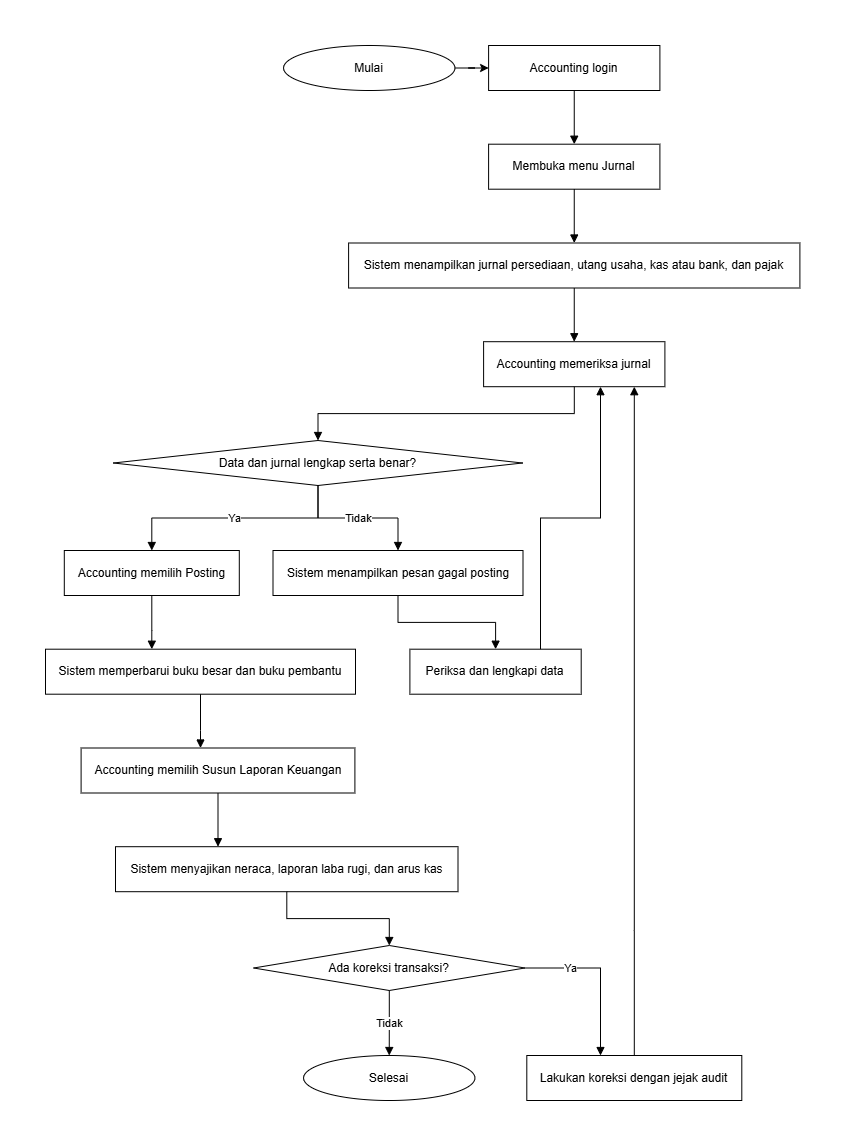

The diagram above was exported from draw.io. Its source (the exported page's mxGraphModel, read from the mxfile embedded in the PNG):
<mxGraphModel dx="1711" dy="979" grid="1" gridSize="10" guides="1" tooltips="1" connect="1" arrows="1" fold="1" page="1" pageScale="1" pageWidth="844" pageHeight="1144" math="0" shadow="0">
  <root>
    <mxCell id="0" />
    <mxCell id="1" parent="0" />
    <mxCell id="NymFFQCAjXk2eR-Qt8Kq-1" edge="1" parent="1" source="A" style="edgeStyle=orthogonalEdgeStyle;rounded=0;orthogonalLoop=1;jettySize=auto;html=1;defaultLabelBackgroundColor=page;" target="B" value="">
      <mxGeometry relative="1" as="geometry" />
    </mxCell>
    <mxCell id="A" parent="1" style="ellipse;whiteSpace=wrap;html=1;aspect=fixed;" value="Mulai" vertex="1">
      <mxGeometry height="45" width="171.3" x="283.1" y="45" as="geometry" />
    </mxCell>
    <mxCell id="B" parent="1" style="rounded=0;whiteSpace=wrap;html=1;" value="Accounting login" vertex="1">
      <mxGeometry height="45" width="171.3" x="488.1" y="45" as="geometry" />
    </mxCell>
    <mxCell id="C" parent="1" style="rounded=0;whiteSpace=wrap;html=1;" value="Membuka menu Jurnal" vertex="1">
      <mxGeometry height="45" width="171.3" x="488.1" y="143.7" as="geometry" />
    </mxCell>
    <mxCell id="D" parent="1" style="parallelogram;whiteSpace=wrap;html=1;" value="Sistem menampilkan jurnal persediaan, utang usaha, kas atau bank, dan pajak" vertex="1">
      <mxGeometry height="45" width="451.3" x="348.1" y="242.5" as="geometry" />
    </mxCell>
    <mxCell id="E" parent="1" style="rounded=0;whiteSpace=wrap;html=1;" value="Accounting memeriksa jurnal" vertex="1">
      <mxGeometry height="45" width="181.3" x="483.1" y="341.2" as="geometry" />
    </mxCell>
    <mxCell id="F" parent="1" style="rhombus;whiteSpace=wrap;html=1;" value="Data dan jurnal lengkap serta benar?" vertex="1">
      <mxGeometry height="45" width="409" x="113" y="440" as="geometry" />
    </mxCell>
    <mxCell id="G" parent="1" style="parallelogram;whiteSpace=wrap;html=1;" value="Sistem menampilkan pesan gagal posting" vertex="1">
      <mxGeometry height="45" width="250" x="272.5" y="550" as="geometry" />
    </mxCell>
    <mxCell id="H" parent="1" style="rounded=0;whiteSpace=wrap;html=1;" value="Periksa dan lengkapi data" vertex="1">
      <mxGeometry height="45" width="171.3" x="409.4" y="648.7" as="geometry" />
    </mxCell>
    <mxCell id="I" parent="1" style="rounded=0;whiteSpace=wrap;html=1;" value="Accounting memilih Posting" vertex="1">
      <mxGeometry height="45" width="175" x="63.8" y="550" as="geometry" />
    </mxCell>
    <mxCell id="J" parent="1" style="rounded=0;whiteSpace=wrap;html=1;" value="Sistem memperbarui buku besar dan buku pembantu" vertex="1">
      <mxGeometry height="45" width="310" x="45" y="648.7" as="geometry" />
    </mxCell>
    <mxCell id="K" parent="1" style="rounded=0;whiteSpace=wrap;html=1;" value="Accounting memilih Susun Laporan Keuangan" vertex="1">
      <mxGeometry height="45" width="273.8" x="80.6" y="747.5" as="geometry" />
    </mxCell>
    <mxCell id="L" parent="1" style="parallelogram;whiteSpace=wrap;html=1;" value="Sistem menyajikan neraca, laporan laba rugi, dan arus kas" vertex="1">
      <mxGeometry height="45" width="342.5" x="115" y="846.2" as="geometry" />
    </mxCell>
    <mxCell id="M" parent="1" style="rhombus;whiteSpace=wrap;html=1;" value="Ada koreksi transaksi?" vertex="1">
      <mxGeometry height="45" width="271.2" x="253.2" y="945" as="geometry" />
    </mxCell>
    <mxCell id="N" parent="1" style="rounded=0;whiteSpace=wrap;html=1;" value="Lakukan koreksi dengan jejak audit" vertex="1">
      <mxGeometry height="45" width="215" x="526.3" y="1055" as="geometry" />
    </mxCell>
    <mxCell id="O" parent="1" style="ellipse;whiteSpace=wrap;html=1;aspect=fixed;" value="Selesai" vertex="1">
      <mxGeometry height="45" width="171.3" x="303.1" y="1055" as="geometry" />
    </mxCell>
    <mxCell id="e1" edge="1" parent="1" source="B" style="edgeStyle=orthogonalEdgeStyle;rounded=0;orthogonalLoop=1;jettySize=auto;html=1;endArrow=block;endFill=1;" target="C" value="">
      <mxGeometry relative="1" as="geometry" />
    </mxCell>
    <mxCell id="e2" edge="1" parent="1" source="C" style="edgeStyle=orthogonalEdgeStyle;rounded=0;orthogonalLoop=1;jettySize=auto;html=1;endArrow=block;endFill=1;" target="D" value="">
      <mxGeometry relative="1" as="geometry" />
    </mxCell>
    <mxCell id="e3" edge="1" parent="1" source="D" style="edgeStyle=orthogonalEdgeStyle;rounded=0;orthogonalLoop=1;jettySize=auto;html=1;endArrow=block;endFill=1;" target="E" value="">
      <mxGeometry relative="1" as="geometry" />
    </mxCell>
    <mxCell id="e4" edge="1" parent="1" source="E" style="edgeStyle=orthogonalEdgeStyle;rounded=0;orthogonalLoop=1;jettySize=auto;html=1;endArrow=block;endFill=1;" target="F" value="">
      <mxGeometry relative="1" as="geometry" />
    </mxCell>
    <mxCell id="e5" edge="1" parent="1" source="F" style="edgeStyle=orthogonalEdgeStyle;rounded=0;orthogonalLoop=1;jettySize=auto;html=1;endArrow=block;endFill=1;" target="G" value="Tidak">
      <mxGeometry relative="1" as="geometry" />
    </mxCell>
    <mxCell id="e6" edge="1" parent="1" source="G" style="edgeStyle=orthogonalEdgeStyle;rounded=0;orthogonalLoop=1;jettySize=auto;html=1;endArrow=block;endFill=1;" target="H" value="">
      <mxGeometry relative="1" as="geometry" />
    </mxCell>
    <mxCell id="e7" edge="1" parent="1" source="H" style="edgeStyle=orthogonalEdgeStyle;rounded=0;orthogonalLoop=1;jettySize=auto;html=1;endArrow=block;endFill=1;" target="E" value="">
      <mxGeometry relative="1" x="-0.0691" as="geometry">
        <Array as="points">
          <mxPoint x="540" y="517.5" />
          <mxPoint x="600" y="517.5" />
        </Array>
      </mxGeometry>
    </mxCell>
    <mxCell id="e8" edge="1" parent="1" source="F" style="edgeStyle=orthogonalEdgeStyle;rounded=0;orthogonalLoop=1;jettySize=auto;html=1;endArrow=block;endFill=1;" target="I" value="Ya">
      <mxGeometry relative="1" as="geometry" />
    </mxCell>
    <mxCell id="e9" edge="1" parent="1" source="I" style="edgeStyle=orthogonalEdgeStyle;rounded=0;orthogonalLoop=1;jettySize=auto;html=1;endArrow=block;endFill=1;" target="J" value="">
      <mxGeometry relative="1" as="geometry">
        <Array as="points">
          <mxPoint x="151.3" y="630" />
          <mxPoint x="151.3" y="630" />
        </Array>
      </mxGeometry>
    </mxCell>
    <mxCell id="e10" edge="1" parent="1" source="J" style="edgeStyle=orthogonalEdgeStyle;rounded=0;orthogonalLoop=1;jettySize=auto;html=1;endArrow=block;endFill=1;" target="K" value="">
      <mxGeometry relative="1" as="geometry">
        <Array as="points">
          <mxPoint x="200" y="730" />
          <mxPoint x="200" y="730" />
        </Array>
      </mxGeometry>
    </mxCell>
    <mxCell id="e11" edge="1" parent="1" source="K" style="edgeStyle=orthogonalEdgeStyle;rounded=0;orthogonalLoop=1;jettySize=auto;html=1;endArrow=block;endFill=1;" target="L" value="">
      <mxGeometry relative="1" as="geometry">
        <Array as="points">
          <mxPoint x="217.5" y="840" />
          <mxPoint x="217.5" y="840" />
        </Array>
      </mxGeometry>
    </mxCell>
    <mxCell id="e12" edge="1" parent="1" source="L" style="edgeStyle=orthogonalEdgeStyle;rounded=0;orthogonalLoop=1;jettySize=auto;html=1;endArrow=block;endFill=1;" target="M" value="">
      <mxGeometry relative="1" as="geometry" />
    </mxCell>
    <mxCell id="e13" edge="1" parent="1" source="M" style="edgeStyle=orthogonalEdgeStyle;rounded=0;orthogonalLoop=1;jettySize=auto;html=1;endArrow=block;endFill=1;" target="N" value="Ya">
      <mxGeometry relative="1" x="-0.4408" as="geometry">
        <mxPoint as="offset" />
        <Array as="points">
          <mxPoint x="600" y="967.5" />
        </Array>
      </mxGeometry>
    </mxCell>
    <mxCell id="e14" edge="1" parent="1" source="N" style="edgeStyle=orthogonalEdgeStyle;rounded=0;orthogonalLoop=1;jettySize=auto;html=1;endArrow=block;endFill=1;" target="E" value="">
      <mxGeometry relative="1" as="geometry">
        <Array as="points">
          <mxPoint x="633.8" y="930" />
          <mxPoint x="633.8" y="930" />
        </Array>
      </mxGeometry>
    </mxCell>
    <mxCell id="e15" edge="1" parent="1" source="M" style="edgeStyle=orthogonalEdgeStyle;rounded=0;orthogonalLoop=1;jettySize=auto;html=1;endArrow=block;endFill=1;" target="O" value="Tidak">
      <mxGeometry relative="1" as="geometry" />
    </mxCell>
  </root>
</mxGraphModel>